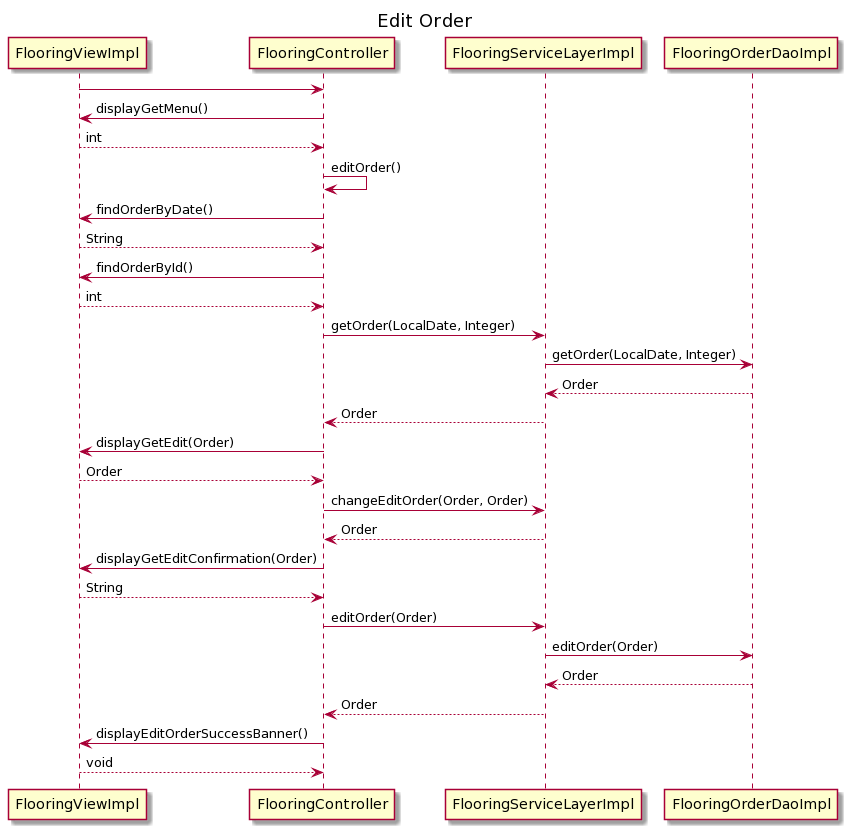

The diagram above was rendered by PlantUML. Its source (embedded in the PNG):
@startuml
/'
Created by: Margaret Donin
Date created: 06/29/20
'/



Title Edit Order

FlooringViewImpl -> FlooringController
FlooringController -> FlooringViewImpl : displayGetMenu()
FlooringViewImpl --> FlooringController : int
FlooringController -> FlooringController : editOrder()
FlooringController -> FlooringViewImpl : findOrderByDate()
FlooringViewImpl --> FlooringController : String
FlooringController -> FlooringViewImpl : findOrderById()
FlooringViewImpl --> FlooringController : int
FlooringController -> FlooringServiceLayerImpl : getOrder(LocalDate, Integer)
FlooringServiceLayerImpl -> FlooringOrderDaoImpl : getOrder(LocalDate, Integer)
FlooringOrderDaoImpl --> FlooringServiceLayerImpl : Order
FlooringServiceLayerImpl --> FlooringController : Order
FlooringController -> FlooringViewImpl : displayGetEdit(Order)
FlooringViewImpl --> FlooringController : Order
FlooringController -> FlooringServiceLayerImpl : changeEditOrder(Order, Order)
FlooringServiceLayerImpl --> FlooringController : Order
FlooringController -> FlooringViewImpl : displayGetEditConfirmation(Order)
FlooringViewImpl --> FlooringController : String
FlooringController -> FlooringServiceLayerImpl : editOrder(Order)
FlooringServiceLayerImpl -> FlooringOrderDaoImpl : editOrder(Order)
FlooringOrderDaoImpl --> FlooringServiceLayerImpl : Order
FlooringServiceLayerImpl --> FlooringController : Order
FlooringController -> FlooringViewImpl : displayEditOrderSuccessBanner()
FlooringViewImpl --> FlooringController : void
@enduml